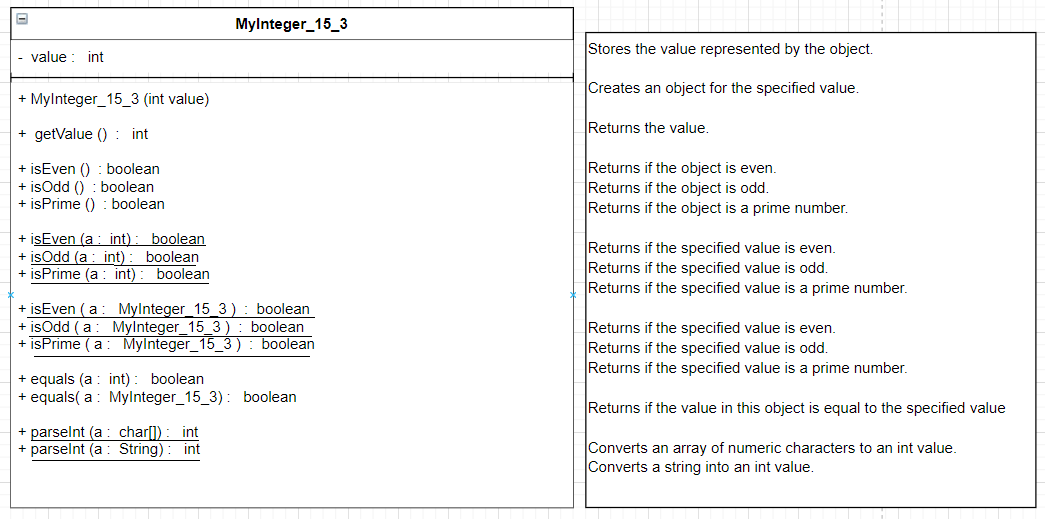

The diagram above was exported from draw.io. Its source (the exported page's mxGraphModel, read from the mxfile embedded in the PNG):
<mxGraphModel dx="1038" dy="532" grid="1" gridSize="10" guides="1" tooltips="1" connect="1" arrows="1" fold="1" page="1" pageScale="1" pageWidth="827" pageHeight="1169" math="0" shadow="0">
  <root>
    <mxCell id="_PVwSfjqwfY3evd8S-bd-0" />
    <mxCell id="_PVwSfjqwfY3evd8S-bd-1" parent="_PVwSfjqwfY3evd8S-bd-0" />
    <mxCell id="y6cXjE1uyH0QSCbhdyYU-0" value="MyInteger_15_3" style="swimlane;fontStyle=1;align=center;verticalAlign=top;childLayout=stackLayout;horizontal=1;startSize=26;horizontalStack=0;resizeParent=1;resizeParentMax=0;resizeLast=0;collapsible=1;marginBottom=0;" vertex="1" parent="_PVwSfjqwfY3evd8S-bd-1">
      <mxGeometry x="130" y="140" width="450" height="400" as="geometry" />
    </mxCell>
    <mxCell id="y6cXjE1uyH0QSCbhdyYU-1" value="-  value :   int" style="text;strokeColor=none;align=left;verticalAlign=top;spacingLeft=4;spacingRight=4;overflow=hidden;rotatable=0;points=[[0,0.5],[1,0.5]];portConstraint=eastwest;fillColor=#FFFFFF;" vertex="1" parent="y6cXjE1uyH0QSCbhdyYU-0">
      <mxGeometry y="26" width="450" height="26" as="geometry" />
    </mxCell>
    <mxCell id="y6cXjE1uyH0QSCbhdyYU-2" value="" style="line;strokeWidth=1;fillColor=none;align=left;verticalAlign=middle;spacingTop=-1;spacingLeft=3;spacingRight=3;rotatable=0;labelPosition=right;points=[];portConstraint=eastwest;" vertex="1" parent="y6cXjE1uyH0QSCbhdyYU-0">
      <mxGeometry y="52" width="450" height="8" as="geometry" />
    </mxCell>
    <mxCell id="y6cXjE1uyH0QSCbhdyYU-3" value="+ MyInteger_15_3 (int value)&#10;&#10;+  getValue ()  :   int&#10;&#10;+ isEven ()  : boolean&#10;+ isOdd ()  : boolean&#10;+ isPrime ()  : boolean&#10;&#10;+ isEven (a :  int) :   boolean&#10;+ isOdd (a :  int) :   boolean&#10;+ isPrime (a :  int) :   boolean&#10;&#10;+ isEven ( a :   MyInteger_15_3 )  :  boolean&#10;+ isOdd ( a :   MyInteger_15_3 )  :  boolean&#10;+ isPrime ( a :   MyInteger_15_3 )  :  boolean&#10;&#10;+ equals (a :  int) :   boolean&#10;+ equals( a :  MyInteger_15_3) :   boolean&#10;&#10;+ parseInt (a :  char[]) :   int &#10;+ parseInt (a :  String) :   int &#10;&#10;&#10;&#10;" style="text;strokeColor=none;align=left;verticalAlign=top;spacingLeft=4;spacingRight=4;overflow=hidden;rotatable=0;points=[[0,0.5],[1,0.5]];portConstraint=eastwest;fontStyle=0;fillColor=#FFFFFF;fontSize=12;" vertex="1" parent="y6cXjE1uyH0QSCbhdyYU-0">
      <mxGeometry y="60" width="450" height="340" as="geometry" />
    </mxCell>
    <mxCell id="y6cXjE1uyH0QSCbhdyYU-5" value="&lt;span id=&quot;docs-internal-guid-fd7574b4-7fff-4ffe-46ac-9f73dafc0e15&quot;&gt;&lt;span style=&quot;background-color: transparent ; font-family: &amp;#34;arial&amp;#34;&quot;&gt;Stores the value represented by&amp;nbsp;&lt;/span&gt;&lt;span style=&quot;background-color: transparent ; font-family: &amp;#34;arial&amp;#34;&quot;&gt;the object.&lt;/span&gt;&lt;span style=&quot;background-color: transparent ; font-family: &amp;#34;arial&amp;#34;&quot;&gt;&lt;br&gt;&lt;/span&gt;&lt;p dir=&quot;ltr&quot; style=&quot;line-height: 1.38 ; margin-top: 0pt ; margin-bottom: 0pt&quot;&gt;&lt;span style=&quot;font-family: &amp;#34;arial&amp;#34; ; background-color: transparent ; vertical-align: baseline&quot;&gt;&lt;br&gt;&lt;/span&gt;&lt;/p&gt;&lt;p dir=&quot;ltr&quot; style=&quot;line-height: 1.38 ; margin-top: 0pt ; margin-bottom: 0pt&quot;&gt;&lt;span style=&quot;font-family: &amp;#34;arial&amp;#34; ; background-color: transparent ; vertical-align: baseline&quot;&gt;&lt;span id=&quot;docs-internal-guid-ff9cfcef-7fff-2216-cbc1-7038908acd55&quot;&gt;&lt;span style=&quot;font-family: &amp;#34;arial&amp;#34; ; background-color: transparent ; vertical-align: baseline&quot;&gt;&lt;font style=&quot;font-size: 12px&quot;&gt;Creates an object for the specified value.&lt;/font&gt;&lt;/span&gt;&lt;/span&gt;&lt;/span&gt;&lt;/p&gt;&lt;p dir=&quot;ltr&quot; style=&quot;line-height: 1.38 ; margin-top: 0pt ; margin-bottom: 0pt&quot;&gt;&lt;span style=&quot;font-family: &amp;#34;arial&amp;#34; ; background-color: transparent ; vertical-align: baseline&quot;&gt;&lt;span&gt;&lt;span style=&quot;font-family: &amp;#34;arial&amp;#34; ; background-color: transparent ; vertical-align: baseline&quot;&gt;&lt;font style=&quot;font-size: 12px&quot;&gt;&lt;br&gt;&lt;/font&gt;&lt;/span&gt;&lt;/span&gt;&lt;/span&gt;&lt;/p&gt;&lt;p dir=&quot;ltr&quot; style=&quot;line-height: 1.38 ; margin-top: 0pt ; margin-bottom: 0pt&quot;&gt;&lt;span style=&quot;font-family: &amp;#34;arial&amp;#34; ; background-color: transparent ; vertical-align: baseline&quot;&gt;&lt;span&gt;&lt;span style=&quot;font-family: &amp;#34;arial&amp;#34; ; background-color: transparent ; vertical-align: baseline&quot;&gt;&lt;font style=&quot;font-size: 12px&quot;&gt;Returns the value.&lt;/font&gt;&lt;/span&gt;&lt;/span&gt;&lt;/span&gt;&lt;/p&gt;&lt;p dir=&quot;ltr&quot; style=&quot;line-height: 1.38 ; margin-top: 0pt ; margin-bottom: 0pt&quot;&gt;&lt;span style=&quot;font-family: &amp;#34;arial&amp;#34; ; background-color: transparent ; vertical-align: baseline&quot;&gt;&lt;span&gt;&lt;span style=&quot;font-family: &amp;#34;arial&amp;#34; ; background-color: transparent ; vertical-align: baseline&quot;&gt;&lt;font style=&quot;font-size: 12px&quot;&gt;&lt;br&gt;&lt;/font&gt;&lt;/span&gt;&lt;/span&gt;&lt;/span&gt;&lt;/p&gt;&lt;p dir=&quot;ltr&quot; style=&quot;line-height: 1.38 ; margin-top: 0pt ; margin-bottom: 0pt&quot;&gt;&lt;span style=&quot;font-family: &amp;#34;arial&amp;#34; ; background-color: transparent ; vertical-align: baseline&quot;&gt;&lt;span&gt;&lt;span style=&quot;font-family: &amp;#34;arial&amp;#34; ; background-color: transparent ; vertical-align: baseline&quot;&gt;&lt;font style=&quot;font-size: 12px&quot;&gt;Returns if the object is even.&lt;/font&gt;&lt;/span&gt;&lt;/span&gt;&lt;/span&gt;&lt;/p&gt;&lt;p dir=&quot;ltr&quot; style=&quot;line-height: 1.38 ; margin-top: 0pt ; margin-bottom: 0pt&quot;&gt;&lt;span style=&quot;font-family: &amp;#34;arial&amp;#34; ; background-color: transparent ; vertical-align: baseline&quot;&gt;Returns if the object is odd.&lt;span&gt;&lt;span style=&quot;font-family: &amp;#34;arial&amp;#34; ; background-color: transparent ; vertical-align: baseline&quot;&gt;&lt;font style=&quot;font-size: 12px&quot;&gt;&lt;br&gt;&lt;/font&gt;&lt;/span&gt;&lt;/span&gt;&lt;/span&gt;&lt;/p&gt;&lt;p dir=&quot;ltr&quot; style=&quot;line-height: 1.38 ; margin-top: 0pt ; margin-bottom: 0pt&quot;&gt;&lt;span style=&quot;font-family: &amp;#34;arial&amp;#34; ; background-color: transparent ; vertical-align: baseline&quot;&gt;Returns if the object is a prime number.&lt;/span&gt;&lt;/p&gt;&lt;p dir=&quot;ltr&quot; style=&quot;line-height: 1.38 ; margin-top: 0pt ; margin-bottom: 0pt&quot;&gt;&lt;span style=&quot;font-family: &amp;#34;arial&amp;#34; ; background-color: transparent ; vertical-align: baseline&quot;&gt;&lt;br&gt;&lt;/span&gt;&lt;/p&gt;&lt;p dir=&quot;ltr&quot; style=&quot;line-height: 1.38 ; margin-top: 0pt ; margin-bottom: 0pt&quot;&gt;&lt;span style=&quot;font-family: &amp;#34;arial&amp;#34; ; background-color: transparent ; vertical-align: baseline&quot;&gt;&lt;span style=&quot;background-color: transparent ; vertical-align: baseline&quot;&gt;Returns if the specified value is even.&lt;/span&gt;&lt;/span&gt;&lt;/p&gt;&lt;p dir=&quot;ltr&quot; style=&quot;line-height: 1.38 ; margin-top: 0pt ; margin-bottom: 0pt&quot;&gt;&lt;span style=&quot;font-family: &amp;#34;arial&amp;#34; ; background-color: transparent ; vertical-align: baseline&quot;&gt;Returns if the specified value is odd.&lt;span style=&quot;background-color: transparent ; vertical-align: baseline&quot;&gt;&lt;br&gt;&lt;/span&gt;&lt;/span&gt;&lt;/p&gt;&lt;p dir=&quot;ltr&quot; style=&quot;line-height: 1.38 ; margin-top: 0pt ; margin-bottom: 0pt&quot;&gt;&lt;span style=&quot;font-family: &amp;#34;arial&amp;#34; ; background-color: transparent ; vertical-align: baseline&quot;&gt;&lt;/span&gt;&lt;/p&gt;&lt;p dir=&quot;ltr&quot; style=&quot;line-height: 1.38 ; margin-top: 0pt ; margin-bottom: 0pt&quot;&gt;&lt;span style=&quot;font-family: &amp;#34;arial&amp;#34; ; background-color: transparent ; vertical-align: baseline&quot;&gt;Returns if the specified value is a prime number.&lt;/span&gt;&lt;/p&gt;&lt;p dir=&quot;ltr&quot; style=&quot;line-height: 1.38 ; margin-top: 0pt ; margin-bottom: 0pt&quot;&gt;&lt;span style=&quot;font-family: &amp;#34;arial&amp;#34; ; background-color: transparent ; vertical-align: baseline&quot;&gt;&lt;br&gt;&lt;/span&gt;&lt;/p&gt;&lt;p dir=&quot;ltr&quot; style=&quot;line-height: 1.38 ; margin-top: 0pt ; margin-bottom: 0pt&quot;&gt;&lt;span style=&quot;font-family: &amp;#34;arial&amp;#34; ; background-color: transparent ; vertical-align: baseline&quot;&gt;&lt;span style=&quot;background-color: transparent ; vertical-align: baseline&quot;&gt;Returns if the specified value is even.&lt;/span&gt;&lt;/span&gt;&lt;/p&gt;&lt;p dir=&quot;ltr&quot; style=&quot;line-height: 1.38 ; margin-top: 0pt ; margin-bottom: 0pt&quot;&gt;&lt;span style=&quot;font-family: &amp;#34;arial&amp;#34; ; background-color: transparent ; vertical-align: baseline&quot;&gt;Returns if the specified value is odd.&lt;span style=&quot;background-color: transparent ; vertical-align: baseline&quot;&gt;&lt;br&gt;&lt;/span&gt;&lt;/span&gt;&lt;/p&gt;&lt;p dir=&quot;ltr&quot; style=&quot;line-height: 1.38 ; margin-top: 0pt ; margin-bottom: 0pt&quot;&gt;&lt;span style=&quot;font-family: &amp;#34;arial&amp;#34; ; background-color: transparent ; vertical-align: baseline&quot;&gt;&lt;/span&gt;&lt;/p&gt;&lt;p dir=&quot;ltr&quot; style=&quot;line-height: 1.38 ; margin-top: 0pt ; margin-bottom: 0pt&quot;&gt;&lt;span style=&quot;font-family: &amp;#34;arial&amp;#34; ; background-color: transparent ; vertical-align: baseline&quot;&gt;&lt;/span&gt;&lt;/p&gt;&lt;p dir=&quot;ltr&quot; style=&quot;line-height: 1.38 ; margin-top: 0pt ; margin-bottom: 0pt&quot;&gt;&lt;span style=&quot;font-family: &amp;#34;arial&amp;#34; ; background-color: transparent ; vertical-align: baseline&quot;&gt;Returns if the specified value is a prime number.&lt;/span&gt;&lt;/p&gt;&lt;p dir=&quot;ltr&quot; style=&quot;line-height: 1.38 ; margin-top: 0pt ; margin-bottom: 0pt&quot;&gt;&lt;span style=&quot;font-family: &amp;#34;arial&amp;#34; ; background-color: transparent ; vertical-align: baseline&quot;&gt;&lt;br&gt;&lt;/span&gt;&lt;/p&gt;&lt;p dir=&quot;ltr&quot; style=&quot;line-height: 1.38 ; margin-top: 0pt ; margin-bottom: 0pt&quot;&gt;&lt;span style=&quot;background-color: transparent&quot;&gt;&lt;font face=&quot;arial&quot; style=&quot;font-size: 12px&quot;&gt;Returns &lt;/font&gt;&lt;/span&gt;&lt;span style=&quot;background-color: transparent ; font-family: &amp;#34;arial&amp;#34;&quot;&gt;if&amp;nbsp;&lt;/span&gt;&lt;span style=&quot;background-color: transparent ; font-family: &amp;#34;arial&amp;#34;&quot;&gt;the value in this object is equal to the specified value&lt;/span&gt;&lt;/p&gt;&lt;p dir=&quot;ltr&quot; style=&quot;line-height: 1.38 ; margin-top: 0pt ; margin-bottom: 0pt&quot;&gt;&lt;span style=&quot;background-color: transparent ; font-family: &amp;#34;arial&amp;#34;&quot;&gt;&lt;br&gt;&lt;/span&gt;&lt;/p&gt;&lt;p dir=&quot;ltr&quot; style=&quot;line-height: 1.38 ; margin-top: 0pt ; margin-bottom: 0pt&quot;&gt;&lt;span style=&quot;background-color: transparent&quot;&gt;&lt;font face=&quot;arial&quot;&gt;C&lt;/font&gt;&lt;/span&gt;&lt;span style=&quot;background-color: transparent ; font-family: &amp;#34;arial&amp;#34;&quot;&gt;onverts an array of numeric&amp;nbsp;&lt;/span&gt;&lt;span style=&quot;background-color: transparent ; font-family: &amp;#34;arial&amp;#34;&quot;&gt;characters to an int value.&lt;/span&gt;&lt;/p&gt;&lt;p dir=&quot;ltr&quot; style=&quot;line-height: 1.38 ; margin-top: 0pt ; margin-bottom: 0pt&quot;&gt;&lt;span style=&quot;font-family: &amp;#34;arial&amp;#34; ; color: rgb(0 , 0 , 0) ; background-color: transparent ; font-weight: 400 ; font-style: normal ; font-variant: normal ; text-decoration: none ; vertical-align: baseline&quot;&gt;&lt;span id=&quot;docs-internal-guid-14202a71-7fff-af4b-ecc5-f04fe080c0e3&quot;&gt;&lt;/span&gt;&lt;/span&gt;&lt;/p&gt;&lt;span style=&quot;background-color: transparent ; font-family: &amp;#34;arial&amp;#34;&quot;&gt;Converts a string into an int value.&lt;/span&gt;&lt;br&gt;&lt;p dir=&quot;ltr&quot; style=&quot;line-height: 1.38 ; margin-top: 0pt ; margin-bottom: 0pt&quot;&gt;&lt;br&gt;&lt;/p&gt;&lt;/span&gt;" style="text;html=1;align=left;verticalAlign=top;whiteSpace=wrap;rounded=0;fillColor=#FFFFFF;strokeColor=#000000;" vertex="1" parent="_PVwSfjqwfY3evd8S-bd-1">
      <mxGeometry x="590" y="160" width="360" height="380" as="geometry" />
    </mxCell>
  </root>
</mxGraphModel>